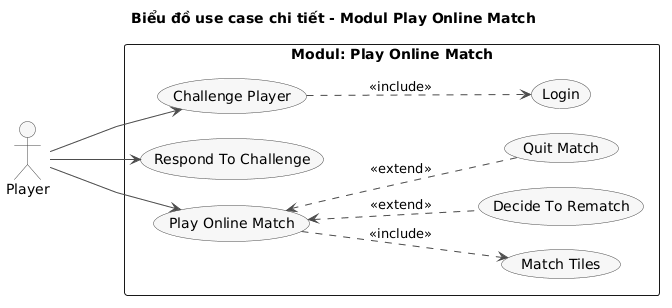

The diagram above was rendered by PlantUML. Its source (embedded in the PNG):
@startuml
title Biểu đồ use case chi tiết - Modul Play Online Match

left to right direction
skinparam linetype polyline
skinparam packageStyle rectangle
skinparam shadowing false
skinparam nodesep 25
skinparam ranksep 90
skinparam usecase {
  BackgroundColor #F7F7F7
  BorderColor #4A4A4A
  ArrowColor #4A4A4A
}
skinparam actor {
  BackgroundColor #F7F7F7
  BorderColor #4A4A4A
}

actor "Player" as Player

rectangle "Modul: Play Online Match" {
  usecase "Challenge Player" as UC06
  usecase "Respond To Challenge" as UC07
  usecase "Play Online Match" as UC08
  usecase "Login" as UC02
  usecase "Match Tiles" as UC08_1
  usecase "Decide To Rematch" as UC08_2
  usecase "Quit Match" as UC08_3
}

Player --> UC06
Player --> UC07
Player --> UC08

UC06 ..> UC02 : <<include>>
UC08 ..> UC08_1 : <<include>>
UC08 <.. UC08_2 : <<extend>>
UC08 <.. UC08_3 : <<extend>>
@enduml